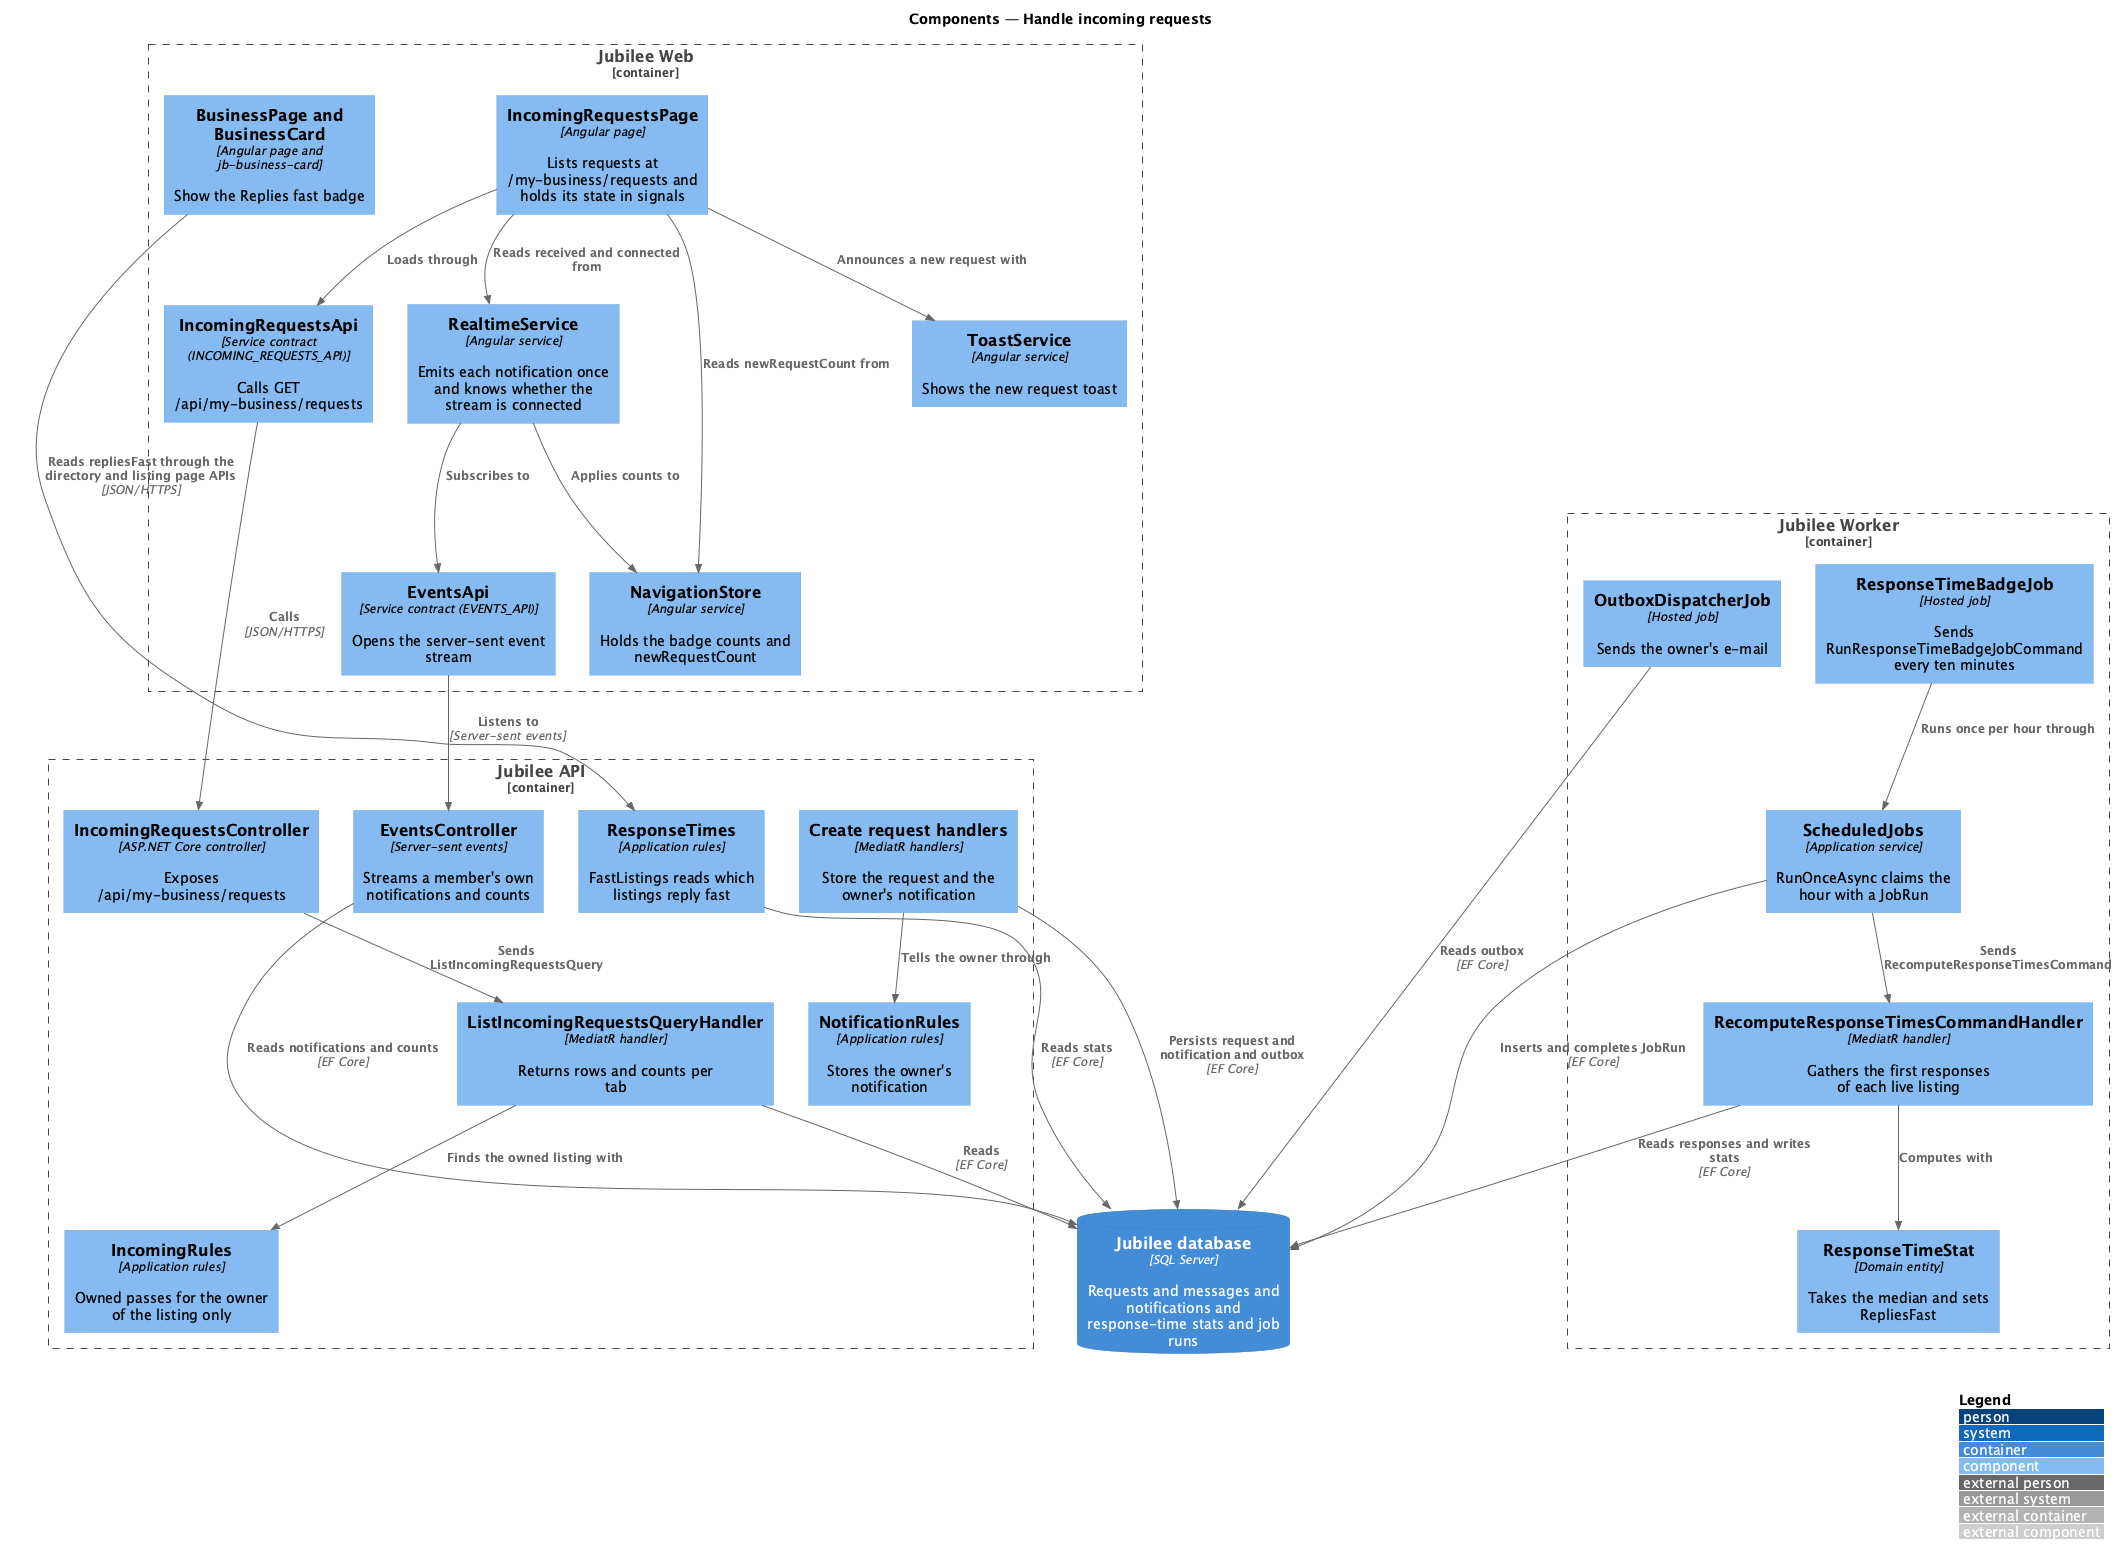

The diagram above was rendered by PlantUML. Its source (embedded in the PNG):
@startuml
!include <C4/C4_Component>
LAYOUT_WITH_LEGEND()
title Components — Handle incoming requests

Container_Boundary(web, "Jubilee Web") {
  Component(page, "IncomingRequestsPage", "Angular page", "Lists requests at /my-business/requests and holds its state in signals")
  Component(client, "IncomingRequestsApi", "Service contract (INCOMING_REQUESTS_API)", "Calls GET /api/my-business/requests")
  Component(rt, "RealtimeService", "Angular service", "Emits each notification once and knows whether the stream is connected")
  Component(stream, "EventsApi", "Service contract (EVENTS_API)", "Opens the server-sent event stream")
  Component(nav, "NavigationStore", "Angular service", "Holds the badge counts and newRequestCount")
  Component(toast, "ToastService", "Angular service", "Shows the new request toast")
  Component(badge, "BusinessPage and BusinessCard", "Angular page and jb-business-card", "Show the Replies fast badge")
}
Container_Boundary(api, "Jubilee API") {
  Component(ctrl, "IncomingRequestsController", "ASP.NET Core controller", "Exposes /api/my-business/requests")
  Component(handler, "ListIncomingRequestsQueryHandler", "MediatR handler", "Returns rows and counts per tab")
  Component(rules, "IncomingRules", "Application rules", "Owned passes for the owner of the listing only")
  Component(create, "Create request handlers", "MediatR handlers", "Store the request and the owner's notification")
  Component(tell, "NotificationRules", "Application rules", "Stores the owner's notification")
  Component(events, "EventsController", "Server-sent events", "Streams a member's own notifications and counts")
  Component(fast, "ResponseTimes", "Application rules", "FastListings reads which listings reply fast")
}
Container_Boundary(worker, "Jubilee Worker") {
  Component(outbox, "OutboxDispatcherJob", "Hosted job", "Sends the owner's e-mail")
  Component(job, "ResponseTimeBadgeJob", "Hosted job", "Sends RunResponseTimeBadgeJobCommand every ten minutes")
  Component(once, "ScheduledJobs", "Application service", "RunOnceAsync claims the hour with a JobRun")
  Component(calc, "RecomputeResponseTimesCommandHandler", "MediatR handler", "Gathers the first responses of each live listing")
  Component(stat, "ResponseTimeStat", "Domain entity", "Takes the median and sets RepliesFast")
}
ContainerDb(db, "Jubilee database", "SQL Server", "Requests and messages and notifications and response-time stats and job runs")

Rel(page, client, "Loads through")
Rel(page, rt, "Reads received and connected from")
Rel(page, nav, "Reads newRequestCount from")
Rel(page, toast, "Announces a new request with")
Rel(rt, stream, "Subscribes to")
Rel(rt, nav, "Applies counts to")
Rel(client, ctrl, "Calls", "JSON/HTTPS")
Rel(stream, events, "Listens to", "Server-sent events")
Rel(ctrl, handler, "Sends ListIncomingRequestsQuery")
Rel(handler, rules, "Finds the owned listing with")
Rel(handler, db, "Reads", "EF Core")
Rel(create, tell, "Tells the owner through")
Rel(create, db, "Persists request and notification and outbox", "EF Core")
Rel(events, db, "Reads notifications and counts", "EF Core")
Rel(fast, db, "Reads stats", "EF Core")
Rel(badge, fast, "Reads repliesFast through the directory and listing page APIs", "JSON/HTTPS")
Rel(outbox, db, "Reads outbox", "EF Core")
Rel(job, once, "Runs once per hour through")
Rel(once, calc, "Sends RecomputeResponseTimesCommand")
Rel(once, db, "Inserts and completes JobRun", "EF Core")
Rel(calc, stat, "Computes with")
Rel(calc, db, "Reads responses and writes stats", "EF Core")
@enduml